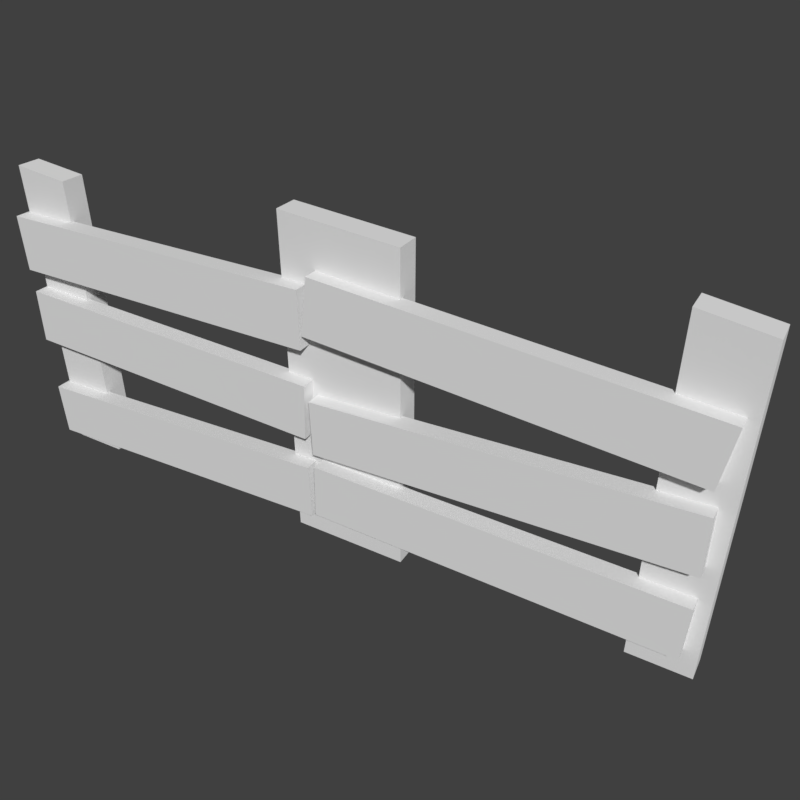 # Source: fence_2.blend  (saved by Blender 2.79.0; exported with 4.5.12 LTS)
import bpy
from mathutils import Matrix  # noqa: F401  (used for matrix-valued properties, if any)

bpy.ops.wm.read_factory_settings(use_empty=True)
scene = bpy.context.scene
scene.name = 'Scene'

# ---- collections
col_collection_1 = bpy.data.collections.new('Collection 1'); scene.collection.children.link(col_collection_1)

# ---- materials (node trees are filled in below, after node groups)
mat_big_fence = bpy.data.materials.new('big_fence')
mat_big_fence.alpha_threshold = 0.0
mat_big_fence.use_transparent_shadow = False
mat_big_fence.roughness = 0.5
mat_big_fence.specular_intensity = 0.0
mat_big_fence.line_color = (0.0, 0.0, 0.0, 1.0)

# ---- material node trees

# ---- world
world_world = bpy.data.worlds.new('World'); scene.world = world_world
world_world.color = (0.05088, 0.05088, 0.05088)
world_world.use_sun_shadow = False
world_world.sun_shadow_jitter_overblur = 0.0
world_world.cycles.sampling_method = 'MANUAL'

# ---- cameras
cam_camera = bpy.data.cameras.new('Camera')
cam_camera.clip_end = 100.0
cam_camera.lens = 35.0
cam_camera.sensor_width = 32.0
cam_camera.sensor_height = 18.0
cam_camera.ortho_scale = 7.314
cam_camera.dof.focus_distance = 0.0
cam_camera.dof.aperture_fstop = 128.0

# ---- meshes
me_fence1mesh = bpy.data.meshes.new('Fence1Mesh')
me_fence1mesh.from_pydata([(-0.1182, 0.06618, 0.9078), (-0.1189, 0.06618, -0.03056), (0.2112, 0.06618, 0.8803), (0.212, 0.06618, -0.03056), (0.2112, -0.002358, 0.8803), (-0.1182, -0.002358, 0.9078), (-0.1189, -0.002358, -0.03056), (0.212, -0.002358, -0.03056), (0.8345, 0.06618, 0.894), (0.8345, 0.06618, -0.03056), (-0.8345, -0.002358, -0.03056), (-0.8345, -0.002358, 0.8511), (-0.8345, 0.06618, -0.03056), (0.8345, -0.002358, 0.894), (0.8345, -0.002358, -0.03056), (-0.8345, 0.06618, 0.8511), (-0.02966, 0.008491, 0.2655), (0.9663, 0.008491, 0.3066), (-0.03309, 0.008491, 0.4281), (0.9629, 0.008491, 0.4693), (-0.03309, -0.04182, 0.4281), (-0.02966, -0.04182, 0.2655), (0.9663, -0.04182, 0.3066), (0.9629, -0.04182, 0.4693), (1.0, 0.06618, 0.8695), (1.0, 0.06618, -0.03056), (1.0, -0.002358, 0.8695), (1.0, -0.002358, -0.03056), (-1.0, 0.06618, 0.8695), (-1.0, 0.06618, -0.03056), (-1.0, -0.002358, 0.8695), (-1.0, -0.002358, -0.03056), (-0.04421, 0.008761, 0.4704), (-1.003, 0.008223, 0.5042), (-0.0516, 0.008759, 0.3078), (-1.01, 0.008221, 0.3417), (-0.05158, -0.04155, 0.3078), (-0.04418, -0.04155, 0.4704), (-1.003, -0.04209, 0.5042), (-1.01, -0.04209, 0.3417), (-0.04937, 0.008491, 0.2151), (-1.008, 0.008491, 0.174), (-0.04607, 0.008491, 0.05248), (-1.005, 0.008491, 0.01135), (-0.04607, -0.04182, 0.05248), (-0.04937, -0.04182, 0.2151), (-1.008, -0.04182, 0.174), (-1.005, -0.04182, 0.01135), (-0.04091, 0.008491, 0.6133), (0.9519, 0.008491, 0.5321), (-0.01867, 0.008491, 0.7747), (0.9741, 0.008491, 0.6936), (-0.01867, -0.04182, 0.7747), (-0.04091, -0.04182, 0.6133), (0.9519, -0.04182, 0.5321), (0.9741, -0.04182, 0.6936), (-0.04751, 0.008491, 0.7348), (-1.007, 0.008491, 0.7348), (-0.04751, 0.008491, 0.5721), (-1.007, 0.008491, 0.5721), (-0.04751, -0.04182, 0.5721), (-0.04751, -0.04182, 0.7348), (-1.007, -0.04182, 0.7348), (-1.007, -0.04182, 0.5721), (-0.03432, 0.008491, 0.06227), (0.9624, 0.008491, 0.05113), (-0.02922, 0.008491, 0.2248), (0.9675, 0.008491, 0.2137), (-0.02922, -0.04182, 0.2248), (-0.03432, -0.04182, 0.06227), (0.9624, -0.04182, 0.05113), (0.9675, -0.04182, 0.2137)], [], [(0, 2, 3, 1), (5, 6, 7, 4), (3, 2, 4, 7), (0, 1, 6, 5), (1, 3, 7, 6), (2, 0, 5, 4), (12, 29, 31, 10), (28, 15, 11, 30), (25, 24, 26, 27), (8, 9, 14, 13), (15, 12, 10, 11), (24, 8, 13, 26), (16, 18, 19, 17), (21, 22, 23, 20), (19, 18, 20, 23), (16, 17, 22, 21), (17, 19, 23, 22), (18, 16, 21, 20), (29, 28, 30, 31), (9, 25, 27, 14), (13, 14, 27, 26), (8, 24, 25, 9), (11, 10, 31, 30), (15, 28, 29, 12), (32, 34, 35, 33), (37, 38, 39, 36), (35, 34, 36, 39), (32, 33, 38, 37), (33, 35, 39, 38), (34, 32, 37, 36), (40, 42, 43, 41), (45, 46, 47, 44), (43, 42, 44, 47), (40, 41, 46, 45), (41, 43, 47, 46), (42, 40, 45, 44), (48, 50, 51, 49), (53, 54, 55, 52), (51, 50, 52, 55), (48, 49, 54, 53), (49, 51, 55, 54), (50, 48, 53, 52), (56, 58, 59, 57), (61, 62, 63, 60), (59, 58, 60, 63), (56, 57, 62, 61), (57, 59, 63, 62), (58, 56, 61, 60), (64, 66, 67, 65), (69, 70, 71, 68), (67, 66, 68, 71), (64, 65, 70, 69), (65, 67, 71, 70), (66, 64, 69, 68)])
_uv = me_fence1mesh.uv_layers.new(name='UVMap')
_uv.uv.foreach_set('vector', [0.3964, 0.2032, 0.3964, 0.121, 0.1016, 0.121, 0.1016, 0.2032, 0.3964, 0.2032, 0.1016, 0.2032, 0.1016, 0.121, 0.3964, 0.121, 0.1016, 0.121, 0.3964, 0.121, 0.3964, 0.121, 0.1016, 0.121, 0.3964, 0.2032, 0.1016, 0.2032, 0.1016, 0.2032, 0.3964, 0.2032, 0.1016, 0.2032, 0.1016, 0.121, 0.1016, 0.121, 0.1016, 0.2032, 0.3964, 0.121, 0.3964, 0.2032, 0.3964, 0.2032, 0.3964, 0.121, 0.5996, 0.1696, 0.5996, 0.1228, 0.5996, 0.1228, 0.5996, 0.1696, 0.8944, 0.1228, 0.8944, 0.1696, 0.8944, 0.1696, 0.8944, 0.1228, 0.5996, 0.07599, 0.8944, 0.07599, 0.8944, 0.07599, 0.5996, 0.07599, 0.8944, 0.1696, 0.5996, 0.1696, 0.5996, 0.1696, 0.8944, 0.1696, 0.8944, 0.1696, 0.5996, 0.1696, 0.5996, 0.1696, 0.8944, 0.1696, 0.8944, 0.1228, 0.8944, 0.1696, 0.8944, 0.1696, 0.8944, 0.1228, 0.1016, 0.2342, 0.1016, 0.3278, 0.3964, 0.3278, 0.3964, 0.2342, 0.1016, 0.2342, 0.3964, 0.2342, 0.3964, 0.3278, 0.1016, 0.3278, 0.3964, 0.3278, 0.1016, 0.3278, 0.1016, 0.3278, 0.3964, 0.3278, 0.1016, 0.2342, 0.3964, 0.2342, 0.3964, 0.2342, 0.1016, 0.2342, 0.3964, 0.2342, 0.3964, 0.3278, 0.3964, 0.3278, 0.3964, 0.2342, 0.1016, 0.3278, 0.1016, 0.2342, 0.1016, 0.2342, 0.1016, 0.3278, 0.5996, 0.07599, 0.8944, 0.07599, 0.8944, 0.07599, 0.5996, 0.07599, 0.5996, 0.1696, 0.5996, 0.1228, 0.5996, 0.1228, 0.5996, 0.1696, 0.8944, 0.1696, 0.5996, 0.1696, 0.5996, 0.1228, 0.8944, 0.1228, 0.8944, 0.1696, 0.8944, 0.1228, 0.5996, 0.1228, 0.5996, 0.1696, 0.8944, 0.1696, 0.5996, 0.1696, 0.5996, 0.1228, 0.8944, 0.1228, 0.8944, 0.1696, 0.8944, 0.1228, 0.5996, 0.1228, 0.5996, 0.1696, 0.1016, 0.7842, 0.1016, 0.8778, 0.3964, 0.8778, 0.3964, 0.7842, 0.1016, 0.7842, 0.3964, 0.7842, 0.3964, 0.8778, 0.1016, 0.8778, 0.3964, 0.8778, 0.1016, 0.8778, 0.1016, 0.8778, 0.3964, 0.8778, 0.1016, 0.7842, 0.3964, 0.7842, 0.3964, 0.7842, 0.1016, 0.7842, 0.3964, 0.7842, 0.3964, 0.8778, 0.3964, 0.8778, 0.3964, 0.7842, 0.1016, 0.8778, 0.1016, 0.7842, 0.1016, 0.7842, 0.1016, 0.8778, 0.8993, 0.1049, 0.8993, 0.01134, 0.6045, 0.01134, 0.6045, 0.1049, 0.8993, 0.1049, 0.6045, 0.1049, 0.6045, 0.01134, 0.8993, 0.01134, 0.6045, 0.01134, 0.8993, 0.01134, 0.8993, 0.01134, 0.6045, 0.01134, 0.8993, 0.1049, 0.6045, 0.1049, 0.6045, 0.1049, 0.8993, 0.1049, 0.6045, 0.1049, 0.6045, 0.01134, 0.6045, 0.01134, 0.6045, 0.1049, 0.8993, 0.01134, 0.8993, 0.1049, 0.8993, 0.1049, 0.8993, 0.01134, 0.1016, 0.7842, 0.1016, 0.8778, 0.3964, 0.8778, 0.3964, 0.7842, 0.1016, 0.7842, 0.3964, 0.7842, 0.3964, 0.8778, 0.1016, 0.8778, 0.3964, 0.8778, 0.1016, 0.8778, 0.1016, 0.8778, 0.3964, 0.8778, 0.1016, 0.7842, 0.3964, 0.7842, 0.3964, 0.7842, 0.1016, 0.7842, 0.3964, 0.7842, 0.3964, 0.8778, 0.3964, 0.8778, 0.3964, 0.7842, 0.1016, 0.8778, 0.1016, 0.7842, 0.1016, 0.7842, 0.1016, 0.8778, 0.6057, 0.7864, 0.6057, 0.88, 0.9005, 0.88, 0.9005, 0.7864, 0.6057, 0.7864, 0.9005, 0.7864, 0.9005, 0.88, 0.6057, 0.88, 0.9005, 0.88, 0.6057, 0.88, 0.6057, 0.88, 0.9005, 0.88, 0.6057, 0.7864, 0.9005, 0.7864, 0.9005, 0.7864, 0.6057, 0.7864, 0.9005, 0.7864, 0.9005, 0.88, 0.9005, 0.88, 0.9005, 0.7864, 0.6057, 0.88, 0.6057, 0.7864, 0.6057, 0.7864, 0.6057, 0.88, 0.5999, 0.006815, 0.5999, 0.1004, 0.8947, 0.1004, 0.8947, 0.006815, 0.5999, 0.006815, 0.8947, 0.006815, 0.8947, 0.1004, 0.5999, 0.1004, 0.8947, 0.1004, 0.5999, 0.1004, 0.5999, 0.1004, 0.8947, 0.1004, 0.5999, 0.006815, 0.8947, 0.006815, 0.8947, 0.006815, 0.5999, 0.006815, 0.8947, 0.006815, 0.8947, 0.1004, 0.8947, 0.1004, 0.8947, 0.006815, 0.5999, 0.1004, 0.5999, 0.006815, 0.5999, 0.006815, 0.5999, 0.1004])
me_fence1mesh.materials.append(mat_big_fence)
me_fence1mesh.use_remesh_preserve_volume = False
me_fence1mesh.use_remesh_preserve_attributes = False
me_fence1mesh.use_mirror_vertex_groups = False
me_fence1mesh.use_paint_bone_selection = False
me_fence1mesh.use_paint_mask = True
me_fence1mesh.update()

# ---- objects
ob_camera = bpy.data.objects.new('Camera', cam_camera)
ob_fence1mesh = bpy.data.objects.new('Fence1Mesh', me_fence1mesh)

# ---- transforms, parenting, visibility, modifiers, constraints
ob_camera.location = (1.096, -1.533, 1.616)
ob_camera.rotation_euler = (1.004, -1.266e-06, 0.5245)
ob_camera.scale = (1.0, 1.0, 1.0)
ob_camera.lock_rotations_4d = False
ob_camera.empty_display_type = 'ARROWS'
ob_camera.color = (0.0, 0.0, 0.0, 0.0)
ob_camera.hide_viewport = True
ob_camera.display_type = 'WIRE'
ob_camera.lineart.crease_threshold = 0.0
ob_fence1mesh.location = (0.0, 0.0, 0.0)
ob_fence1mesh.lock_rotations_4d = False
ob_fence1mesh.empty_display_type = 'ARROWS'
ob_fence1mesh.lineart.crease_threshold = 0.0

# ---- collection membership
col_collection_1.objects.link(ob_camera)
col_collection_1.objects.link(ob_fence1mesh)

# ---- scene / render settings (as saved in the file)
scene.camera = ob_camera
scene.frame_start = 1; scene.frame_end = 250; scene.frame_set(1)
scene.render.engine = 'BLENDER_EEVEE_NEXT'
scene.render.resolution_x = 256
scene.render.resolution_y = 256
scene.render.resolution_percentage = 50
scene.render.dither_intensity = 0.0
scene.render.film_transparent = True
scene.cycles.use_denoising = False
scene.cycles.samples = 128
scene.cycles.sampling_pattern = 'TABULATED_SOBOL'
scene.cycles.use_adaptive_sampling = False
scene.cycles.use_light_tree = False
scene.cycles.blur_glossy = 0.0
scene.cycles.sample_clamp_indirect = 0.0
scene.view_settings.view_transform = 'Standard'
bpy.context.view_layer.update()

# ---- added for rendering (the .blend has no usable light): sun
light_auto_sun = bpy.data.lights.new('AutoSun', 'SUN')
light_auto_sun.energy = 3.0
light_auto_sun.angle = 0.0523599
ob_auto_sun = bpy.data.objects.new('AutoSun', light_auto_sun)
scene.collection.objects.link(ob_auto_sun)
ob_auto_sun.rotation_euler = (0.872665, 0.174533, 0.523599)
bpy.context.view_layer.update()
